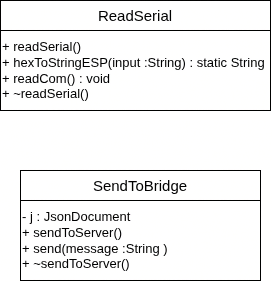

The diagram above was exported from draw.io. Its source (the exported page's mxGraphModel, read from the mxfile embedded in the PNG):
<mxGraphModel dx="1408" dy="799" grid="1" gridSize="10" guides="1" tooltips="1" connect="1" arrows="1" fold="1" page="1" pageScale="1" pageWidth="850" pageHeight="1100" math="0" shadow="0">
  <root>
    <mxCell id="0" />
    <mxCell id="1" parent="0" />
    <mxCell id="l3c44HY1DHwOmW87c1dZ-2" parent="1" style="rounded=0;whiteSpace=wrap;html=1;" value="&lt;font style=&quot;font-size: 15px;&quot;&gt;ReadSerial&lt;/font&gt;" vertex="1">
      <mxGeometry height="30" width="270" x="110" y="190" as="geometry" />
    </mxCell>
    <mxCell id="l3c44HY1DHwOmW87c1dZ-3" parent="1" style="rounded=0;whiteSpace=wrap;html=1;align=left;" value="&lt;font style=&quot;font-size: 13px;&quot;&gt;+ readSerial()&lt;/font&gt;&lt;div&gt;&lt;font style=&quot;font-size: 13px;&quot;&gt;+ hexToStringESP(input :String) :&amp;nbsp;&lt;/font&gt;&lt;span style=&quot;font-size: 13px; background-color: transparent; color: light-dark(rgb(0, 0, 0), rgb(255, 255, 255));&quot;&gt;static String&lt;/span&gt;&lt;span style=&quot;font-size: 13px; background-color: transparent; color: light-dark(rgb(0, 0, 0), rgb(255, 255, 255));&quot;&gt;&amp;nbsp;&lt;/span&gt;&lt;/div&gt;&lt;div&gt;&lt;font style=&quot;font-size: 13px;&quot;&gt;+ readCom() : void&lt;/font&gt;&lt;/div&gt;&lt;div&gt;&lt;font style=&quot;font-size: 13px;&quot;&gt;+ ~readSerial()&lt;/font&gt;&lt;/div&gt;" vertex="1">
      <mxGeometry height="80" width="270" x="110" y="220" as="geometry" />
    </mxCell>
    <mxCell id="l3c44HY1DHwOmW87c1dZ-4" parent="1" style="rounded=0;whiteSpace=wrap;html=1;" value="&lt;span style=&quot;font-size: 15px;&quot;&gt;SendToBridge&lt;/span&gt;" vertex="1">
      <mxGeometry height="30" width="240" x="130" y="360" as="geometry" />
    </mxCell>
    <mxCell id="l3c44HY1DHwOmW87c1dZ-5" parent="1" style="rounded=0;whiteSpace=wrap;html=1;align=left;" value="&lt;div&gt;&lt;font style=&quot;font-size: 13px;&quot;&gt;- j : JsonDocument&lt;/font&gt;&lt;/div&gt;&lt;font style=&quot;font-size: 13px;&quot;&gt;+ sendToServer()&lt;/font&gt;&lt;div&gt;&lt;font style=&quot;font-size: 13px;&quot;&gt;+&amp;nbsp;&lt;/font&gt;&lt;span style=&quot;background-color: transparent; font-size: 13px;&quot;&gt;send(message :&lt;/span&gt;&lt;span style=&quot;font-size: 13px; background-color: transparent; color: light-dark(rgb(0, 0, 0), rgb(255, 255, 255));&quot;&gt;String&lt;/span&gt;&lt;span style=&quot;font-size: 13px; background-color: transparent; color: light-dark(rgb(0, 0, 0), rgb(255, 255, 255));&quot;&gt; &lt;/span&gt;&lt;span style=&quot;background-color: transparent; color: light-dark(rgb(0, 0, 0), rgb(255, 255, 255)); font-size: 13px;&quot;&gt;)&lt;/span&gt;&lt;/div&gt;&lt;div&gt;&lt;span style=&quot;background-color: transparent; color: light-dark(rgb(0, 0, 0), rgb(255, 255, 255)); font-size: 13px;&quot;&gt;+ ~sendToServer()&amp;nbsp;&lt;/span&gt;&lt;/div&gt;" vertex="1">
      <mxGeometry height="80" width="240" x="130" y="390" as="geometry" />
    </mxCell>
  </root>
</mxGraphModel>